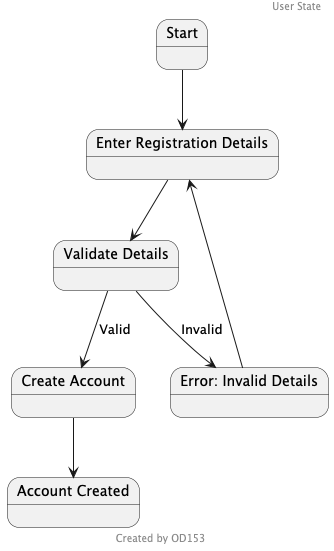

The diagram above was rendered by PlantUML. Its source (embedded in the PNG):
@startuml
header User State
footer Created by OD153
state "Start" as start
state "Enter Registration Details" as enterDetails
state "Validate Details" as validateDetails
state "Create Account" as createAccount
state "Account Created" as accountCreated
state "Error: Invalid Details" as error

start --> enterDetails
enterDetails --> validateDetails
validateDetails --> createAccount : Valid
validateDetails --> error : Invalid
createAccount --> accountCreated
error --> enterDetails
@enduml